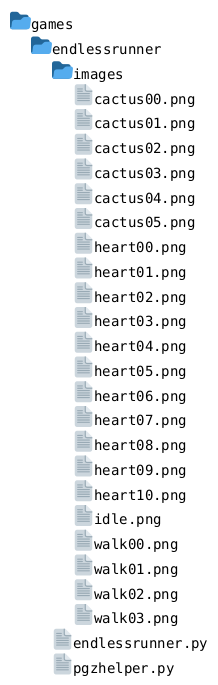

The diagram above was rendered by PlantUML. Its source (embedded in the PNG):
@startfiles
/games/endlessrunner/images/cactus00.png
/games/endlessrunner/images/cactus01.png
/games/endlessrunner/images/cactus02.png
/games/endlessrunner/images/cactus03.png
/games/endlessrunner/images/cactus04.png
/games/endlessrunner/images/cactus05.png
/games/endlessrunner/images/heart00.png
/games/endlessrunner/images/heart01.png
/games/endlessrunner/images/heart02.png
/games/endlessrunner/images/heart03.png
/games/endlessrunner/images/heart04.png
/games/endlessrunner/images/heart05.png
/games/endlessrunner/images/heart06.png
/games/endlessrunner/images/heart07.png
/games/endlessrunner/images/heart08.png
/games/endlessrunner/images/heart09.png
/games/endlessrunner/images/heart10.png
/games/endlessrunner/images/idle.png
/games/endlessrunner/images/walk00.png
/games/endlessrunner/images/walk01.png
/games/endlessrunner/images/walk02.png
/games/endlessrunner/images/walk03.png
/games/endlessrunner/endlessrunner.py
/games/endlessrunner/pgzhelper.py
@endfiles